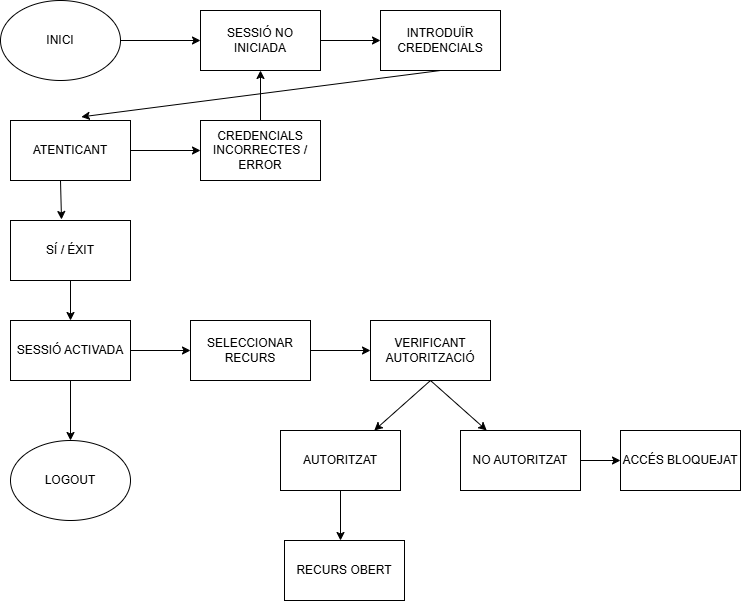

The diagram above was exported from draw.io. Its source (the exported page's mxGraphModel, read from the mxfile embedded in the PNG):
<mxGraphModel dx="1042" dy="527" grid="1" gridSize="10" guides="1" tooltips="1" connect="1" arrows="1" fold="1" page="1" pageScale="1" pageWidth="827" pageHeight="1169" math="0" shadow="0">
  <root>
    <mxCell id="0" />
    <mxCell id="1" parent="0" />
    <mxCell id="CGN9r3b6AANzX9rGXsff-1" parent="1" style="ellipse;whiteSpace=wrap;html=1;" value="&lt;font dir=&quot;auto&quot; style=&quot;vertical-align: inherit;&quot;&gt;&lt;font dir=&quot;auto&quot; style=&quot;vertical-align: inherit;&quot;&gt;INICI&lt;/font&gt;&lt;/font&gt;" vertex="1">
      <mxGeometry height="80" width="120" x="70" y="80" as="geometry" />
    </mxCell>
    <mxCell id="CGN9r3b6AANzX9rGXsff-2" parent="1" style="rounded=0;whiteSpace=wrap;html=1;" value="&lt;font dir=&quot;auto&quot; style=&quot;vertical-align: inherit;&quot;&gt;&lt;font dir=&quot;auto&quot; style=&quot;vertical-align: inherit;&quot;&gt;SESSIÓ NO INICIADA&lt;/font&gt;&lt;/font&gt;" vertex="1">
      <mxGeometry height="60" width="120" x="270" y="90" as="geometry" />
    </mxCell>
    <mxCell id="CGN9r3b6AANzX9rGXsff-3" parent="1" style="rounded=0;whiteSpace=wrap;html=1;" value="&lt;font dir=&quot;auto&quot; style=&quot;vertical-align: inherit;&quot;&gt;&lt;font dir=&quot;auto&quot; style=&quot;vertical-align: inherit;&quot;&gt;INTRODUÏR CREDENCIALS&lt;/font&gt;&lt;/font&gt;" vertex="1">
      <mxGeometry height="60" width="120" x="450" y="90" as="geometry" />
    </mxCell>
    <mxCell id="CGN9r3b6AANzX9rGXsff-4" parent="1" style="rounded=0;whiteSpace=wrap;html=1;" value="&lt;font dir=&quot;auto&quot; style=&quot;vertical-align: inherit;&quot;&gt;&lt;font dir=&quot;auto&quot; style=&quot;vertical-align: inherit;&quot;&gt;ATENTICANT&lt;/font&gt;&lt;/font&gt;" vertex="1">
      <mxGeometry height="60" width="120" x="80" y="200" as="geometry" />
    </mxCell>
    <mxCell id="CGN9r3b6AANzX9rGXsff-5" edge="1" parent="1" style="endArrow=classic;html=1;rounded=0;entryX=0;entryY=0.5;entryDx=0;entryDy=0;" target="CGN9r3b6AANzX9rGXsff-2" value="">
      <mxGeometry height="50" relative="1" width="50" as="geometry">
        <mxPoint x="190" y="120" as="sourcePoint" />
        <mxPoint x="240" y="70" as="targetPoint" />
      </mxGeometry>
    </mxCell>
    <mxCell id="CGN9r3b6AANzX9rGXsff-6" edge="1" parent="1" style="endArrow=classic;html=1;rounded=0;entryX=0;entryY=0.5;entryDx=0;entryDy=0;" target="CGN9r3b6AANzX9rGXsff-3" value="">
      <mxGeometry height="50" relative="1" width="50" as="geometry">
        <mxPoint x="390" y="120" as="sourcePoint" />
        <mxPoint x="440" y="70" as="targetPoint" />
      </mxGeometry>
    </mxCell>
    <mxCell id="CGN9r3b6AANzX9rGXsff-8" edge="1" parent="1" style="endArrow=classic;html=1;rounded=0;entryX=0.59;entryY=-0.06;entryDx=0;entryDy=0;entryPerimeter=0;" target="CGN9r3b6AANzX9rGXsff-4" value="">
      <mxGeometry height="50" relative="1" width="50" as="geometry">
        <mxPoint x="510" y="150" as="sourcePoint" />
        <mxPoint x="560" y="100" as="targetPoint" />
      </mxGeometry>
    </mxCell>
    <mxCell id="CGN9r3b6AANzX9rGXsff-9" parent="1" style="rounded=0;whiteSpace=wrap;html=1;" value="&lt;font dir=&quot;auto&quot; style=&quot;vertical-align: inherit;&quot;&gt;&lt;font dir=&quot;auto&quot; style=&quot;vertical-align: inherit;&quot;&gt;&lt;font dir=&quot;auto&quot; style=&quot;vertical-align: inherit;&quot;&gt;&lt;font dir=&quot;auto&quot; style=&quot;vertical-align: inherit;&quot;&gt;CREDENCIALS INCORRECTES / ERROR&lt;/font&gt;&lt;/font&gt;&lt;/font&gt;&lt;/font&gt;" vertex="1">
      <mxGeometry height="60" width="120" x="270" y="200" as="geometry" />
    </mxCell>
    <mxCell id="CGN9r3b6AANzX9rGXsff-10" edge="1" parent="1" style="endArrow=classic;html=1;rounded=0;entryX=0;entryY=0.5;entryDx=0;entryDy=0;" target="CGN9r3b6AANzX9rGXsff-9" value="">
      <mxGeometry height="50" relative="1" width="50" as="geometry">
        <mxPoint x="200" y="230" as="sourcePoint" />
        <mxPoint x="270" y="220" as="targetPoint" />
      </mxGeometry>
    </mxCell>
    <mxCell id="CGN9r3b6AANzX9rGXsff-11" edge="1" parent="1" style="endArrow=classic;html=1;rounded=0;entryX=0.5;entryY=1;entryDx=0;entryDy=0;" target="CGN9r3b6AANzX9rGXsff-2" value="">
      <mxGeometry height="50" relative="1" width="50" as="geometry">
        <mxPoint x="330" y="200" as="sourcePoint" />
        <mxPoint x="380" y="150" as="targetPoint" />
      </mxGeometry>
    </mxCell>
    <mxCell id="CGN9r3b6AANzX9rGXsff-12" parent="1" style="rounded=0;whiteSpace=wrap;html=1;" value="&lt;font dir=&quot;auto&quot; style=&quot;vertical-align: inherit;&quot;&gt;&lt;font dir=&quot;auto&quot; style=&quot;vertical-align: inherit;&quot;&gt;SÍ / ÉXIT&lt;/font&gt;&lt;/font&gt;" vertex="1">
      <mxGeometry height="60" width="120" x="80" y="300" as="geometry" />
    </mxCell>
    <mxCell id="CGN9r3b6AANzX9rGXsff-13" edge="1" parent="1" style="endArrow=classic;html=1;rounded=0;" value="">
      <mxGeometry height="50" relative="1" width="50" as="geometry">
        <mxPoint x="130" y="260" as="sourcePoint" />
        <mxPoint x="131" y="299" as="targetPoint" />
      </mxGeometry>
    </mxCell>
    <mxCell id="CGN9r3b6AANzX9rGXsff-14" parent="1" style="rounded=0;whiteSpace=wrap;html=1;" value="&lt;font dir=&quot;auto&quot; style=&quot;vertical-align: inherit;&quot;&gt;&lt;font dir=&quot;auto&quot; style=&quot;vertical-align: inherit;&quot;&gt;SESSIÓ ACTIVADA&lt;/font&gt;&lt;/font&gt;" vertex="1">
      <mxGeometry height="60" width="120" x="80" y="400" as="geometry" />
    </mxCell>
    <mxCell id="CGN9r3b6AANzX9rGXsff-15" parent="1" style="rounded=0;whiteSpace=wrap;html=1;" value="&lt;font dir=&quot;auto&quot; style=&quot;vertical-align: inherit;&quot;&gt;&lt;font dir=&quot;auto&quot; style=&quot;vertical-align: inherit;&quot;&gt;SELECCIONAR RECURS&lt;/font&gt;&lt;/font&gt;" vertex="1">
      <mxGeometry height="60" width="120" x="260" y="400" as="geometry" />
    </mxCell>
    <mxCell id="CGN9r3b6AANzX9rGXsff-16" edge="1" parent="1" style="endArrow=classic;html=1;rounded=0;" target="CGN9r3b6AANzX9rGXsff-14" value="">
      <mxGeometry height="50" relative="1" width="50" as="geometry">
        <mxPoint x="140" y="360" as="sourcePoint" />
        <mxPoint x="190" y="310" as="targetPoint" />
      </mxGeometry>
    </mxCell>
    <mxCell id="CGN9r3b6AANzX9rGXsff-17" edge="1" parent="1" style="endArrow=classic;html=1;rounded=0;entryX=0;entryY=0.5;entryDx=0;entryDy=0;" target="CGN9r3b6AANzX9rGXsff-15" value="">
      <mxGeometry height="50" relative="1" width="50" as="geometry">
        <mxPoint x="200" y="430" as="sourcePoint" />
        <mxPoint x="250" y="380" as="targetPoint" />
      </mxGeometry>
    </mxCell>
    <mxCell id="CGN9r3b6AANzX9rGXsff-18" parent="1" style="rounded=0;whiteSpace=wrap;html=1;" value="&lt;font dir=&quot;auto&quot; style=&quot;vertical-align: inherit;&quot;&gt;&lt;font dir=&quot;auto&quot; style=&quot;vertical-align: inherit;&quot;&gt;VERIFICANT AUTORITZACIÓ&lt;/font&gt;&lt;/font&gt;" vertex="1">
      <mxGeometry height="60" width="120" x="440" y="400" as="geometry" />
    </mxCell>
    <mxCell id="CGN9r3b6AANzX9rGXsff-19" edge="1" parent="1" style="endArrow=classic;html=1;rounded=0;" target="CGN9r3b6AANzX9rGXsff-18" value="">
      <mxGeometry height="50" relative="1" width="50" as="geometry">
        <mxPoint x="380" y="430" as="sourcePoint" />
        <mxPoint x="430" y="380" as="targetPoint" />
      </mxGeometry>
    </mxCell>
    <mxCell id="CGN9r3b6AANzX9rGXsff-20" parent="1" style="rounded=0;whiteSpace=wrap;html=1;" value="&lt;font dir=&quot;auto&quot; style=&quot;vertical-align: inherit;&quot;&gt;&lt;font dir=&quot;auto&quot; style=&quot;vertical-align: inherit;&quot;&gt;AUTORITZAT&lt;/font&gt;&lt;/font&gt;" vertex="1">
      <mxGeometry height="60" width="120" x="350" y="510" as="geometry" />
    </mxCell>
    <mxCell id="CGN9r3b6AANzX9rGXsff-21" parent="1" style="rounded=0;whiteSpace=wrap;html=1;" value="&lt;font dir=&quot;auto&quot; style=&quot;vertical-align: inherit;&quot;&gt;&lt;font dir=&quot;auto&quot; style=&quot;vertical-align: inherit;&quot;&gt;NO AUTORITZAT&lt;/font&gt;&lt;/font&gt;" vertex="1">
      <mxGeometry height="60" width="120" x="530" y="510" as="geometry" />
    </mxCell>
    <mxCell id="CGN9r3b6AANzX9rGXsff-22" edge="1" parent="1" style="endArrow=classic;html=1;rounded=0;" target="CGN9r3b6AANzX9rGXsff-20" value="">
      <mxGeometry height="50" relative="1" width="50" as="geometry">
        <mxPoint x="500" y="460" as="sourcePoint" />
        <mxPoint x="550" y="410" as="targetPoint" />
      </mxGeometry>
    </mxCell>
    <mxCell id="CGN9r3b6AANzX9rGXsff-23" edge="1" parent="1" style="endArrow=classic;html=1;rounded=0;" target="CGN9r3b6AANzX9rGXsff-21" value="">
      <mxGeometry height="50" relative="1" width="50" as="geometry">
        <mxPoint x="500" y="460" as="sourcePoint" />
        <mxPoint x="550" y="410" as="targetPoint" />
      </mxGeometry>
    </mxCell>
    <mxCell id="CGN9r3b6AANzX9rGXsff-24" parent="1" style="rounded=0;whiteSpace=wrap;html=1;" value="&lt;font dir=&quot;auto&quot; style=&quot;vertical-align: inherit;&quot;&gt;&lt;font dir=&quot;auto&quot; style=&quot;vertical-align: inherit;&quot;&gt;ACCÉS BLOQUEJAT&lt;/font&gt;&lt;/font&gt;" vertex="1">
      <mxGeometry height="60" width="120" x="690" y="510" as="geometry" />
    </mxCell>
    <mxCell id="CGN9r3b6AANzX9rGXsff-25" edge="1" parent="1" style="endArrow=classic;html=1;rounded=0;" target="CGN9r3b6AANzX9rGXsff-24" value="">
      <mxGeometry height="50" relative="1" width="50" as="geometry">
        <mxPoint x="650" y="540" as="sourcePoint" />
        <mxPoint x="700" y="490" as="targetPoint" />
      </mxGeometry>
    </mxCell>
    <mxCell id="CGN9r3b6AANzX9rGXsff-26" parent="1" style="rounded=0;whiteSpace=wrap;html=1;" value="&lt;font dir=&quot;auto&quot; style=&quot;vertical-align: inherit;&quot;&gt;&lt;font dir=&quot;auto&quot; style=&quot;vertical-align: inherit;&quot;&gt;RECURS OBERT&lt;/font&gt;&lt;/font&gt;" vertex="1">
      <mxGeometry height="60" width="120" x="354" y="620" as="geometry" />
    </mxCell>
    <mxCell id="CGN9r3b6AANzX9rGXsff-27" edge="1" parent="1" style="endArrow=classic;html=1;rounded=0;" value="">
      <mxGeometry height="50" relative="1" width="50" as="geometry">
        <mxPoint x="410" y="570" as="sourcePoint" />
        <mxPoint x="410" y="620" as="targetPoint" />
      </mxGeometry>
    </mxCell>
    <mxCell id="CGN9r3b6AANzX9rGXsff-28" parent="1" style="ellipse;whiteSpace=wrap;html=1;" value="&lt;font dir=&quot;auto&quot; style=&quot;vertical-align: inherit;&quot;&gt;&lt;font dir=&quot;auto&quot; style=&quot;vertical-align: inherit;&quot;&gt;LOGOUT&lt;/font&gt;&lt;/font&gt;" vertex="1">
      <mxGeometry height="80" width="120" x="80" y="520" as="geometry" />
    </mxCell>
    <mxCell id="CGN9r3b6AANzX9rGXsff-29" edge="1" parent="1" style="endArrow=classic;html=1;rounded=0;" target="CGN9r3b6AANzX9rGXsff-28" value="">
      <mxGeometry height="50" relative="1" width="50" as="geometry">
        <mxPoint x="140" y="460" as="sourcePoint" />
        <mxPoint x="190" y="410" as="targetPoint" />
      </mxGeometry>
    </mxCell>
  </root>
</mxGraphModel>